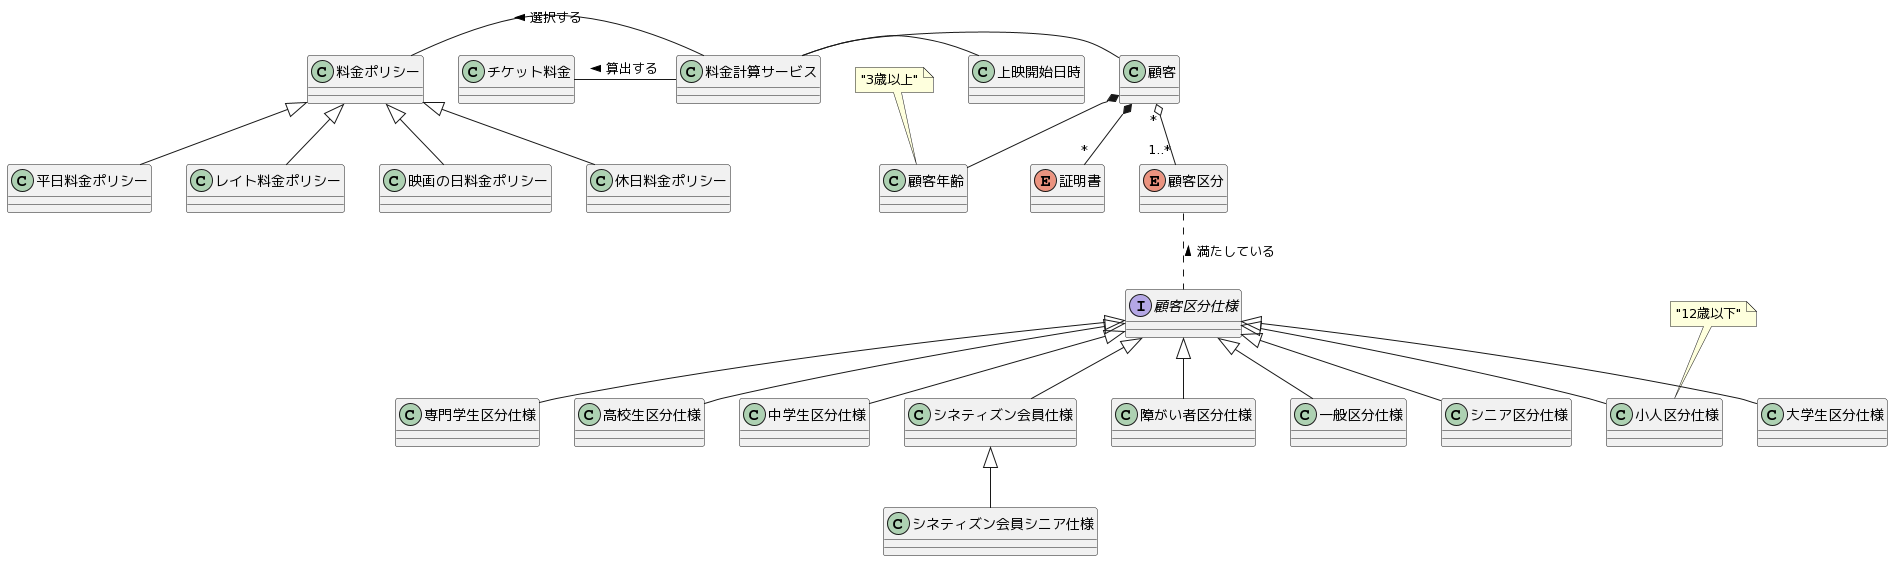

The diagram above was rendered by PlantUML. Its source (embedded in the PNG):
@startuml
interface 顧客区分仕様
class 上映開始日時
enum 顧客区分
enum 証明書

顧客 *-- 顧客年齢
note top of 顧客年齢 : "3歳以上"
顧客 *-- "*" 証明書
顧客 "*" o-- "1..*" 顧客区分
顧客区分 .. 顧客区分仕様 : < 満たしている
顧客区分仕様 <|-- シネティズン会員仕様
シネティズン会員仕様 <|-- シネティズン会員シニア仕様
顧客区分仕様 <|-- 一般区分仕様
顧客区分仕様 <|-- シニア区分仕様
顧客区分仕様 <|-- 大学生区分仕様
顧客区分仕様 <|-- 専門学生区分仕様
顧客区分仕様 <|-- 高校生区分仕様
顧客区分仕様 <|-- 中学生区分仕様
顧客区分仕様 <|-- 小人区分仕様
note top of 小人区分仕様 : "12歳以下"
顧客区分仕様 <|-- 障がい者区分仕様
料金ポリシー <|-- 平日料金ポリシー
料金ポリシー <|-- 休日料金ポリシー
料金ポリシー <|-- レイト料金ポリシー
料金ポリシー <|-- 映画の日料金ポリシー

料金計算サービス - 顧客
料金計算サービス - 上映開始日時
料金計算サービス - 料金ポリシー : > 選択する
チケット料金 - 料金計算サービス : < 算出する
@enduml